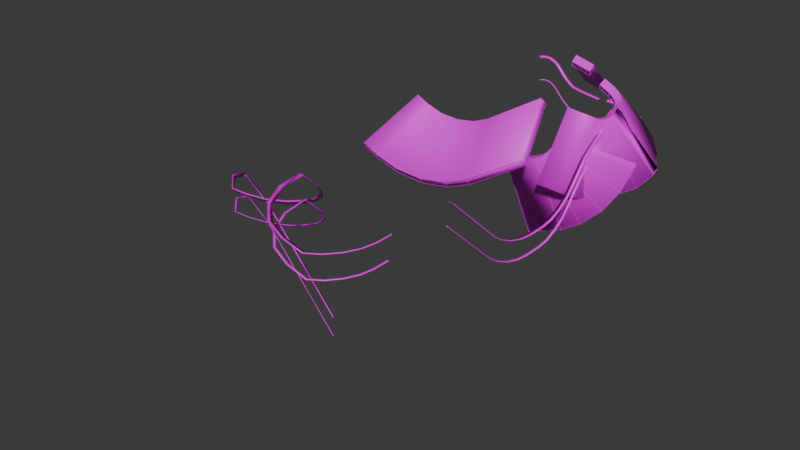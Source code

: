 # Source: surframper.blend  (saved by Blender 4.3.34; exported with 4.5.12 LTS)
import bpy
from mathutils import Matrix  # noqa: F401  (used for matrix-valued properties, if any)

bpy.ops.wm.read_factory_settings(use_empty=True)
scene = bpy.context.scene
scene.name = 'Scene'

# ---- collections
col_collection = bpy.data.collections.new('Collection'); scene.collection.children.link(col_collection)
col_bagapie = bpy.data.collections.new('BagaPie'); scene.collection.children.link(col_bagapie)
col_bagapie_stair = bpy.data.collections.new('BagaPie_Stair'); col_bagapie.children.link(col_bagapie_stair)

# ---- images (referenced by path relative to the original .blend; pixels are not part of the script)
import os
ASSET_DIR = os.environ.get("B2B_ASSET_DIR", "")  # directory of the original .blend (textures are referenced by path, not embedded)
HERE = os.path.dirname(os.path.abspath(__file__))  # packed textures are extracted next to this script under _unpacked/

def load_image(name, relpath, width, height, colorspace="sRGB"):
    """Load a texture the original file referenced (path relative to the .blend, or extracted next to this script)."""
    p = next((c for c in (os.path.join(HERE, relpath), os.path.join(ASSET_DIR, relpath)) if relpath and os.path.exists(c)), "")
    if p:
        img = bpy.data.images.load(p, check_existing=True)
        img.name = name
    else:  # same state as the original file: an image datablock whose file is absent (Cycles renders it pink)
        img = bpy.data.images.new(name, width, height)
        img.source = "FILE"
        img.filepath = "//" + (relpath or name)
    img.colorspace_settings.name = colorspace
    return img
img_yk_sellulevy_png = load_image('yk_sellulevy.png', 'yk_sellulevy.png', 1024, 1024, 'sRGB')
img_yk_supportmaterial_png = load_image('yk_supportmaterial.png', 'yk_supportmaterial.png', 1024, 1024, 'sRGB')

# ---- materials (node trees are filled in below, after node groups)
mat_slide = bpy.data.materials.new('slide')
mat_slide.diffuse_color = (0.09114, 0.8001, 0.02842, 1.0)
mat_support = bpy.data.materials.new('support')
mat_support.diffuse_color = (0.05763, 0.02322, 0.8, 1.0)

# ---- node groups
ng_surframpb = bpy.data.node_groups.new('surframpB', 'GeometryNodeTree')
_s = ng_surframpb.interface.new_socket(name='Geometry', in_out='OUTPUT', socket_type='NodeSocketGeometry')
_s = ng_surframpb.interface.new_socket(name='Geometry', in_out='INPUT', socket_type='NodeSocketGeometry')
_s = ng_surframpb.interface.new_socket(name='RampAngle', in_out='INPUT', socket_type='NodeSocketFloat')
_s.default_value = 271.5
_s = ng_surframpb.interface.new_socket(name='UVMapName', in_out='INPUT', socket_type='NodeSocketString')
_s.default_value = 'UVMap'
ng_surframpb.is_modifier = True
_N = ng_surframpb.nodes; _L = ng_surframpb.links
n0 = _N.new('NodeGroupInput'); n0.name = 'Group Input'; n0.location = (-624, -57)
n1 = _N.new('NodeGroupOutput'); n1.name = 'Group Output'; n1.location = (1898, -218)
n2 = _N.new('GeometryNodeMeshToCurve'); n2.name = 'Mesh to Curve'; n2.location = (-324, -98)
n3 = _N.new('GeometryNodeCurveToMesh'); n3.name = 'Curve to Mesh'; n3.location = (323, -56)
n4 = _N.new('GeometryNodeCurveArc'); n4.name = 'Arc'; n4.location = (361, -308)
n4.width = 234
n4.inputs[0].default_value = 12
n4.inputs[1].default_value = (0.0, 0.0, 0.0)
n4.inputs[2].default_value = (0.0, 0.0, 0.0)
n4.inputs[4].default_value = 3.0
n4.inputs[6].default_value = 6.124
n4.inputs[8].default_value = True
n4.inputs[9].default_value = True
n5 = _N.new('ShaderNodeCombineXYZ'); n5.name = 'Combine XYZ'; n5.location = (-33, -464)
n5.inputs[0].default_value = 1.0
n6 = _N.new('ShaderNodeMath'); n6.name = 'Math'; n6.location = (-264, -240)
n6.inputs[1].default_value = 2.0
n7 = _N.new('GeometryNodeSetMaterial'); n7.name = 'Set Material'; n7.location = (1048, -138)
n7.inputs[2].default_value = mat_slide
n8 = _N.new('GeometryNodeExtrudeMesh'); n8.name = 'Extrude Mesh'; n8.location = (532, -394)
n8.inputs[3].default_value = -25.2
n9 = _N.new('GeometryNodeSetMaterial'); n9.name = 'Set Material.001'; n9.location = (1205, -512)
n9.inputs[2].default_value = mat_support
n10 = _N.new('GeometryNodeJoinGeometry'); n10.name = 'Join Geometry'; n10.location = (1599, -209)
n11 = _N.new('GeometryNodeMeshToCurve'); n11.name = 'Mesh to Curve.001'; n11.location = (725, -391)
n12 = _N.new('GeometryNodeCurveToMesh'); n12.name = 'Curve to Mesh.001'; n12.location = (1001, -439)
n12.inputs[3].default_value = True
n13 = _N.new('GeometryNodeCurvePrimitiveQuadrilateral'); n13.name = 'Quadrilateral'; n13.location = (831, -627)
n13.inputs[0].default_value = 1.5
n13.inputs[1].default_value = 0.4
n13.inputs[4].default_value = 0.0
n13.inputs[6].default_value = 0.5
n14 = _N.new('GeometryNodeTransform'); n14.name = 'Transform Geometry'; n14.location = (692, -521)
n14.inputs[1].default_value = (0.0, 0.0, -14.8)
n15 = _N.new('GeometryNodeInputNamedAttribute'); n15.name = 'Named Attribute'; n15.location = (298, -56)
n15.inputs[0].default_value = 'radius'
n16 = _N.new('GeometryNodeSwitch'); n16.name = 'Switch'; n16.location = (298, -56)
n16.input_type = 'FLOAT'
n16.inputs[1].default_value = 1.0
n17 = _N.new('GeometryNodeInputNamedAttribute'); n17.name = 'Named Attribute.001'; n17.location = (976, -439)
n17.inputs[0].default_value = 'radius'
n18 = _N.new('GeometryNodeSwitch'); n18.name = 'Switch.001'; n18.location = (976, -439)
n18.input_type = 'FLOAT'
n18.inputs[1].default_value = 1.0
_L.new(n0.outputs[0], n2.inputs[0])
_L.new(n2.outputs[0], n3.inputs[0])
_L.new(n4.outputs[0], n3.inputs[1])
_L.new(n6.outputs[0], n5.inputs[1])
_L.new(n5.outputs[0], n4.inputs[3])
_L.new(n5.outputs[0], n4.inputs[5])
_L.new(n0.outputs[1], n6.inputs[0])
_L.new(n3.outputs[0], n7.inputs[0])
_L.new(n12.outputs[0], n9.inputs[0])
_L.new(n9.outputs[0], n10.inputs[0])
_L.new(n10.outputs[0], n1.inputs[0])
_L.new(n7.outputs[0], n10.inputs[0])
_L.new(n11.outputs[0], n12.inputs[0])
_L.new(n13.outputs[0], n12.inputs[1])
_L.new(n8.outputs[0], n14.inputs[0])
_L.new(n14.outputs[0], n11.inputs[0])
_L.new(n0.outputs[0], n8.inputs[0])
_L.new(n15.outputs[1], n16.inputs[0])
_L.new(n15.outputs[0], n16.inputs[2])
_L.new(n16.outputs[0], n3.inputs[2])
_L.new(n17.outputs[1], n18.inputs[0])
_L.new(n17.outputs[0], n18.inputs[2])
_L.new(n18.outputs[0], n12.inputs[2])
n1.is_active_output = True
ng_smooth_by_angle = bpy.data.node_groups.new('Smooth by Angle', 'GeometryNodeTree')
_s = ng_smooth_by_angle.interface.new_socket(name='Mesh', in_out='OUTPUT', socket_type='NodeSocketGeometry')
_s = ng_smooth_by_angle.interface.new_socket(name='Mesh', in_out='INPUT', socket_type='NodeSocketGeometry')
_s = ng_smooth_by_angle.interface.new_socket(name='Angle', in_out='INPUT', socket_type='NodeSocketFloat')
_s.subtype = 'ANGLE'
_s.default_value = 0.5236
_s.min_value = 0.0
_s.max_value = 3.142
_s.description = 'Maximum face angle for smooth edges'
_s = ng_smooth_by_angle.interface.new_socket(name='Ignore Sharpness', in_out='INPUT', socket_type='NodeSocketBool')
_s.force_non_field = True
ng_smooth_by_angle.description = 'Set the sharpness of mesh edges based on the angle between the neighboring faces'
ng_smooth_by_angle.is_modifier = True
_N = ng_smooth_by_angle.nodes; _L = ng_smooth_by_angle.links
n0 = _N.new('GeometryNodeSetShadeSmooth'); n0.name = 'Set Shade Smooth'; n0.location = (120, -80)
n0.domain = 'EDGE'
n1 = _N.new('GeometryNodeSetShadeSmooth'); n1.name = 'Set Shade Smooth.001'; n1.location = (300, -80)
n2 = _N.new('NodeGroupOutput'); n2.name = 'Group Output'; n2.location = (480, -80)
n3 = _N.new('GeometryNodeInputMeshEdgeAngle'); n3.name = 'Edge Angle'; n3.location = (-440, -240)
n4 = _N.new('NodeGroupInput'); n4.name = 'Group Input'; n4.location = (-80, -80)
n5 = _N.new('GeometryNodeInputEdgeSmooth'); n5.name = 'Is Edge Smooth'; n5.location = (-260, -120)
n6 = _N.new('GeometryNodeInputShadeSmooth'); n6.name = 'Is Shade Smooth'; n6.location = (-440, -397)
n7 = _N.new('FunctionNodeCompare'); n7.name = 'Compare'; n7.location = (-260, -260)
n7.operation = 'LESS_EQUAL'
n7.inputs[6].default_value = (0.0, 0.0, 0.0, 0.0)
n7.inputs[7].default_value = (0.0, 0.0, 0.0, 0.0)
n8 = _N.new('FunctionNodeBooleanMath'); n8.name = 'Boolean Math.001'; n8.location = (-80, -260)
n9 = _N.new('NodeGroupInput'); n9.name = 'Group Input.001'; n9.location = (-440, -329)
n10 = _N.new('NodeGroupInput'); n10.name = 'Group Input.002'; n10.location = (-259, -189)
n11 = _N.new('FunctionNodeBooleanMath'); n11.name = 'Boolean Math'; n11.location = (-80, -149)
n11.operation = 'OR'
n12 = _N.new('FunctionNodeBooleanMath'); n12.name = 'Boolean Math.002'; n12.location = (-260, -380)
n12.operation = 'OR'
n13 = _N.new('NodeGroupInput'); n13.name = 'Group Input.003'; n13.location = (-440, -460)
_L.new(n3.outputs[0], n7.inputs[0])
_L.new(n1.outputs[0], n2.inputs[0])
_L.new(n9.outputs[1], n7.inputs[1])
_L.new(n7.outputs[0], n8.inputs[0])
_L.new(n4.outputs[0], n0.inputs[0])
_L.new(n0.outputs[0], n1.inputs[0])
_L.new(n8.outputs[0], n0.inputs[2])
_L.new(n10.outputs[2], n11.inputs[1])
_L.new(n5.outputs[0], n11.inputs[0])
_L.new(n11.outputs[0], n0.inputs[1])
_L.new(n13.outputs[2], n12.inputs[1])
_L.new(n6.outputs[0], n12.inputs[0])
_L.new(n12.outputs[0], n8.inputs[1])
n2.is_active_output = True
ng_surframpa = bpy.data.node_groups.new('surframpA', 'GeometryNodeTree')
_s = ng_surframpa.interface.new_socket(name='Geometry', in_out='OUTPUT', socket_type='NodeSocketGeometry')
_s = ng_surframpa.interface.new_socket(name='Geometry', in_out='INPUT', socket_type='NodeSocketGeometry')
_s = ng_surframpa.interface.new_socket(name='RampAngle', in_out='INPUT', socket_type='NodeSocketFloat')
ng_surframpa.is_modifier = True
_N = ng_surframpa.nodes; _L = ng_surframpa.links
n0 = _N.new('NodeGroupInput'); n0.name = 'Group Input'; n0.location = (-624, -57)
n1 = _N.new('NodeGroupOutput'); n1.name = 'Group Output'; n1.location = (2634, -76)
n2 = _N.new('GeometryNodeMeshToCurve'); n2.name = 'Mesh to Curve'; n2.location = (-324, -98)
n3 = _N.new('GeometryNodeCurveToMesh'); n3.name = 'Curve to Mesh'; n3.location = (340, -98)
n3.inputs[3].default_value = True
n4 = _N.new('GeometryNodeSetShadeSmooth'); n4.name = 'Set Shade Smooth'; n4.location = (753, -182)
n5 = _N.new('GeometryNodeCurveArc'); n5.name = 'Arc'; n5.location = (225, -312)
n5.width = 234
n5.inputs[0].default_value = 2
n5.inputs[1].default_value = (0.0, 0.0, 0.0)
n5.inputs[2].default_value = (0.0, 0.0, 0.0)
n5.inputs[4].default_value = 3.0
n5.inputs[6].default_value = -1.983
n5.inputs[9].default_value = True
n6 = _N.new('ShaderNodeCombineXYZ'); n6.name = 'Combine XYZ'; n6.location = (-33, -464)
n6.inputs[0].default_value = 1.0
n7 = _N.new('ShaderNodeMath'); n7.name = 'Math'; n7.location = (-264, -240)
n7.inputs[1].default_value = 2.0
n8 = _N.new('GeometryNodeExtrudeMesh'); n8.name = 'Extrude Mesh'; n8.location = (629, -404)
n8.inputs[3].default_value = -50.2
n8.inputs[4].default_value = False
n9 = _N.new('GeometryNodeMeshToCurve'); n9.name = 'Mesh to Curve.001'; n9.location = (1037, -355)
n10 = _N.new('GeometryNodeCurveToMesh'); n10.name = 'Curve to Mesh.001'; n10.location = (1183, -310)
n10.inputs[3].default_value = True
n11 = _N.new('GeometryNodeJoinGeometry'); n11.name = 'Join Geometry'; n11.location = (2009, -94)
n12 = _N.new('GeometryNodeSetShadeSmooth'); n12.name = 'Set Shade Smooth.001'; n12.location = (1420, -224)
n13 = _N.new('GeometryNodeTransform'); n13.name = 'Transform Geometry'; n13.location = (1307, -547)
n13.inputs[1].default_value = (0.0, 0.0, -0.4)
n14 = _N.new('GeometryNodeExtrudeMesh'); n14.name = 'Extrude Mesh.001'; n14.location = (576, -647)
n14.inputs[3].default_value = 2.5
n15 = _N.new('GeometryNodeJoinGeometry'); n15.name = 'Join Geometry.001'; n15.location = (989, -490)
n16 = _N.new('FunctionNodeInputVector'); n16.name = 'Vector'; n16.location = (341, -799)
n16.vector = (0.0, 0.0, -0.9)
n16.outputs[0].default_value = (0.0, 0.0, 0.0)
n17 = _N.new('GeometryNodeExtrudeMesh'); n17.name = 'Extrude Mesh.002'; n17.location = (1072, 102)
n17.inputs[3].default_value = 0.3
n17.inputs[4].default_value = False
n18 = _N.new('GeometryNodeExtrudeMesh'); n18.name = 'Extrude Mesh.003'; n18.location = (1590, -523)
n18.inputs[3].default_value = 2.0
n19 = _N.new('FunctionNodeInputVector'); n19.name = 'Vector.001'; n19.location = (1738, -326)
n19.vector = (0.0, 8.0, 0.0)
n19.outputs[0].default_value = (0.0, 0.0, 0.0)
n20 = _N.new('GeometryNodeTransform'); n20.name = 'Transform Geometry.001'; n20.location = (1444, -831)
n20.inputs[1].default_value = (0.0, 0.0, 6.3)
n21 = _N.new('GeometryNodeExtrudeMesh'); n21.name = 'Extrude Mesh.004'; n21.location = (1770, -519)
n21.inputs[3].default_value = -1.4
n22 = _N.new('FunctionNodeInputVector'); n22.name = 'Vector.002'; n22.location = (1653, -783)
n22.vector = (0.0, 0.0, -24.1)
n22.outputs[0].default_value = (0.0, 0.0, 0.0)
n23 = _N.new('GeometryNodeMeshToCurve'); n23.name = 'Mesh to Curve.002'; n23.location = (1970, -542)
n24 = _N.new('GeometryNodeCurveToMesh'); n24.name = 'Curve to Mesh.002'; n24.location = (2182, -537)
n24.width = 256
n24.inputs[3].default_value = True
n25 = _N.new('GeometryNodeCurvePrimitiveCircle'); n25.name = 'Curve Circle'; n25.location = (2077, -710)
n25.inputs[0].default_value = 4
n25.inputs[4].default_value = 0.2
n26 = _N.new('GeometryNodeCurvePrimitiveCircle'); n26.name = 'Curve Circle.001'; n26.location = (875, -662)
n26.inputs[0].default_value = 5
n26.inputs[4].default_value = 0.1
n27 = _N.new('GeometryNodeGroup'); n27.name = 'Group'; n27.location = (1350, 82)
n27.node_tree = ng_smooth_by_angle
n27.inputs[1].default_value = 0.5236
n27.inputs[2].default_value = False
n28 = _N.new('GeometryNodeSetShadeSmooth'); n28.name = 'Set Shade Smooth.002'; n28.location = (1988, -297)
n29 = _N.new('GeometryNodeJoinGeometry'); n29.name = 'Join Geometry.002'; n29.location = (2231, 14)
n30 = _N.new('GeometryNodeSetMaterial'); n30.name = 'Set Material'; n30.location = (2184, -203)
n30.inputs[2].default_value = mat_support
n31 = _N.new('GeometryNodeSetMaterial'); n31.name = 'Set Material.001'; n31.location = (1762, 40)
n31.inputs[2].default_value = mat_slide
n32 = _N.new('GeometryNodeInputNamedAttribute'); n32.name = 'Named Attribute'; n32.location = (2157, -537)
n32.inputs[0].default_value = 'radius'
n33 = _N.new('GeometryNodeSwitch'); n33.name = 'Switch'; n33.location = (2157, -537)
n33.input_type = 'FLOAT'
n33.inputs[1].default_value = 1.0
n34 = _N.new('GeometryNodeInputNamedAttribute'); n34.name = 'Named Attribute.001'; n34.location = (315, -98)
n34.inputs[0].default_value = 'radius'
n35 = _N.new('GeometryNodeSwitch'); n35.name = 'Switch.001'; n35.location = (315, -98)
n35.input_type = 'FLOAT'
n35.inputs[1].default_value = 1.0
n36 = _N.new('GeometryNodeInputNamedAttribute'); n36.name = 'Named Attribute.002'; n36.location = (1158, -310)
n36.inputs[0].default_value = 'radius'
n37 = _N.new('GeometryNodeSwitch'); n37.name = 'Switch.002'; n37.location = (1158, -310)
n37.input_type = 'FLOAT'
n37.inputs[1].default_value = 1.0
_L.new(n0.outputs[0], n2.inputs[0])
_L.new(n2.outputs[0], n3.inputs[0])
_L.new(n5.outputs[0], n3.inputs[1])
_L.new(n7.outputs[0], n6.inputs[1])
_L.new(n6.outputs[0], n5.inputs[3])
_L.new(n6.outputs[0], n5.inputs[5])
_L.new(n0.outputs[1], n7.inputs[0])
_L.new(n8.outputs[0], n4.inputs[0])
_L.new(n3.outputs[0], n8.inputs[0])
_L.new(n9.outputs[0], n10.inputs[0])
_L.new(n10.outputs[0], n13.inputs[0])
_L.new(n13.outputs[0], n12.inputs[0])
_L.new(n3.outputs[0], n14.inputs[0])
_L.new(n8.outputs[0], n15.inputs[0])
_L.new(n15.outputs[0], n9.inputs[0])
_L.new(n14.outputs[0], n15.inputs[0])
_L.new(n16.outputs[0], n14.inputs[2])
_L.new(n3.outputs[0], n17.inputs[0])
_L.new(n12.outputs[0], n11.inputs[0])
_L.new(n19.outputs[0], n18.inputs[2])
_L.new(n0.outputs[0], n20.inputs[0])
_L.new(n20.outputs[0], n18.inputs[0])
_L.new(n18.outputs[0], n21.inputs[0])
_L.new(n22.outputs[0], n21.inputs[2])
_L.new(n18.outputs[1], n21.inputs[1])
_L.new(n21.outputs[0], n23.inputs[0])
_L.new(n23.outputs[0], n24.inputs[0])
_L.new(n25.outputs[0], n24.inputs[1])
_L.new(n26.outputs[0], n10.inputs[1])
_L.new(n17.outputs[0], n27.inputs[0])
_L.new(n24.outputs[0], n28.inputs[0])
_L.new(n4.outputs[0], n11.inputs[0])
_L.new(n29.outputs[0], n1.inputs[0])
_L.new(n11.outputs[0], n30.inputs[0])
_L.new(n27.outputs[0], n31.inputs[0])
_L.new(n31.outputs[0], n29.inputs[0])
_L.new(n30.outputs[0], n29.inputs[0])
_L.new(n32.outputs[1], n33.inputs[0])
_L.new(n32.outputs[0], n33.inputs[2])
_L.new(n33.outputs[0], n24.inputs[2])
_L.new(n34.outputs[1], n35.inputs[0])
_L.new(n34.outputs[0], n35.inputs[2])
_L.new(n35.outputs[0], n3.inputs[2])
_L.new(n36.outputs[1], n37.inputs[0])
_L.new(n36.outputs[0], n37.inputs[2])
_L.new(n37.outputs[0], n10.inputs[2])
n1.is_active_output = True

# ---- material node trees
mat_slide.use_nodes = True; mat_slide.node_tree.nodes.clear()
_N = mat_slide.node_tree.nodes; _L = mat_slide.node_tree.links
n0 = _N.new('ShaderNodeBsdfPrincipled'); n0.name = 'Principled BSDF'; n0.location = (10, 300)
n0.inputs[2].default_value = 0.2205
n1 = _N.new('ShaderNodeOutputMaterial'); n1.name = 'Material Output'; n1.location = (300, 300)
n2 = _N.new('ShaderNodeTexImage'); n2.name = 'Image Texture'; n2.location = (-280, 280)
n2.image = img_yk_sellulevy_png
_L.new(n0.outputs[0], n1.inputs[0])
_L.new(n2.outputs[0], n0.inputs[0])
n1.is_active_output = True
mat_support.use_nodes = True; mat_support.node_tree.nodes.clear()
_N = mat_support.node_tree.nodes; _L = mat_support.node_tree.links
n0 = _N.new('ShaderNodeBsdfPrincipled'); n0.name = 'Principled BSDF'; n0.location = (10, 300)
n1 = _N.new('ShaderNodeOutputMaterial'); n1.name = 'Material Output'; n1.location = (300, 300)
n2 = _N.new('ShaderNodeTexImage'); n2.name = 'Image Texture'; n2.location = (-280, 280)
n2.image = img_yk_supportmaterial_png
_L.new(n0.outputs[0], n1.inputs[0])
_L.new(n2.outputs[0], n0.inputs[0])
_L.new(n2.outputs[1], n0.inputs[4])
n1.is_active_output = True

# ---- world
world_world = bpy.data.worlds.new('World'); scene.world = world_world
world_world.use_nodes = True; world_world.node_tree.nodes.clear()
_N = world_world.node_tree.nodes; _L = world_world.node_tree.links
n0 = _N.new('ShaderNodeOutputWorld'); n0.name = 'World Output'; n0.location = (300, 300)
n1 = _N.new('ShaderNodeBackground'); n1.name = 'Background'; n1.location = (10, 300)
n1.inputs[0].default_value = (0.05088, 0.05088, 0.05088, 1.0)
_L.new(n1.outputs[0], n0.inputs[0])
n0.is_active_output = True
world_world.color = (0.05088, 0.05088, 0.05088)
world_world.sun_shadow_jitter_overblur = 0.0

# ---- meshes
me_plane = bpy.data.meshes.new('Plane')
me_plane.from_pydata([(-19.38, -6.189, 3.138), (-13.8, -1.817, 1.634), (-18.43, -4.628, 3.138), (-14.79, -1.954, 2.099), (-15.84, -2.354, 2.518), (-16.87, -2.976, 2.851), (-17.76, -3.759, 3.065), (22.32, -1.817, -16.78), (-4.295, -1.817, -7.317), (8.707, -1.817, -14.55), (-2.281, -1.817, -9.326), (0.3061, -1.817, -11.41), (3.073, -1.817, -13.24), (-12.36, -1.817, 0.8957), (-9.339, -1.817, -1.482), (-10.76, -1.817, -0.1717), (28.19, -1.817, -16.78), (30.59, -1.817, -16.78), (38.07, -8.845, -19.34), (33.45, -2.352, -16.98), (35.87, -3.875, -17.53), (37.5, -6.155, -18.36), (38.07, -227.3, -17.8), (38.07, -11.13, -20.18), (38.07, -28.14, -28.17), (38.07, -15.15, -21.78), (38.07, -19.79, -23.86), (38.07, -24.35, -26.1), (38.07, -37.13, -33.41), (38.07, -43.67, -38.03), (38.07, -49.3, -44.29), (38.07, -86.7, -68.1), (38.07, -55.87, -51.96), (38.07, -78.33, -66.87), (38.07, -69.54, -63.37), (38.07, -61.65, -58.14), (38.07, -178.9, -17.8), (38.07, -100.4, -68.1), (38.07, -139.4, -53.22), (38.07, -110.2, -66.97), (38.07, -121.1, -63.74), (38.07, -131.3, -58.91), (19.98, -266.6, -17.8), (38.07, -238.6, -17.8), (26.9, -261.9, -17.8), (32.77, -255.0, -17.8), (36.69, -246.8, -17.8), (2.169, -261.9, -17.8), (-42.47, -204.1, -17.8), (-14.91, -253.9, -17.8), (-29.4, -240.1, -17.8), (-39.07, -222.6, -17.8), (-139.8, -170.0, -69.24), (-95.89, -128.6, -166.5), (-154.2, -156.3, -69.24), (-155.0, -128.6, -97.65), (-164.9, -136.7, -77.56), (-89.91, -170.0, -62.86), (-127.9, -170.0, -69.24), (-108.7, -170.0, -67.37), (-42.47, -198.3, -22.67), (-77.38, -170.0, -58.53), (-45.13, -187.4, -32.69), (-52.7, -178.3, -43.02), (-64.02, -172.1, -52.1)], [(1, 3), (3, 4), (4, 5), (5, 6), (6, 2), (2, 0), (8, 10), (10, 11), (11, 12), (12, 9), (9, 7), (13, 15), (15, 14), (13, 1), (14, 8), (17, 19), (19, 20), (20, 21), (21, 18), (17, 16), (23, 25), (25, 26), (26, 27), (27, 24), (23, 18), (28, 29), (29, 30), (28, 24), (31, 33), (33, 34), (34, 35), (35, 32), (32, 30), (37, 39), (39, 40), (40, 41), (41, 38), (37, 31), (38, 36), (42, 44), (44, 45), (45, 46), (46, 43), (43, 22), (47, 49), (49, 50), (50, 51), (51, 48), (47, 42), (54, 56), (56, 55), (54, 52), (55, 53), (57, 59), (59, 58), (58, 52), (60, 62), (62, 63), (63, 64), (64, 61), (60, 48), (61, 57)], [])
_uv = me_plane.uv_layers.new(name='UVMap')
_uv.uv.foreach_set('vector', [])
me_plane.materials.append(mat_slide)
me_plane.materials.append(mat_support)
me_plane.update()
me_plane_001 = bpy.data.meshes.new('Plane.001')
me_plane_001.from_pydata([(22.64, 1.0, -4.826), (1.196, 0.4145, 6.265), (13.96, 1.585, 2.125), (29.19, 1.0, -8.333), (39.38, -10.55, -13.78), (32.34, 0.4347, -10.02), (35.18, -1.206, -11.54), (37.43, -3.761, -12.74), (38.88, -6.982, -13.52), (19.81, -32.99, -11.94), (39.38, -10.55, -13.78), (39.38, -12.8, -14.27), (39.38, -15.76, -15.67), (39.38, -18.97, -17.76), (16.05, -37.97, -30.58), (-15.77, -43.96, -53.23), (15.92, -38.61, -31.99), (4.532, -43.44, -45.9), (14.78, -40.37, -36.15), (12.21, -41.91, -40.26), (8.614, -42.99, -43.68), (39.38, -18.97, -17.76), (37.98, -20.53, -18.39), (36.48, -22.7, -18.28), (35.12, -25.15, -17.47), (1.574, -32.99, -11.94), (-98.61, -32.99, -33.33), (35.12, -25.15, -17.47), (31.38, -28.55, -15.27), (34.53, -26.13, -16.87), (33.6, -27.12, -16.24), (32.5, -27.97, -15.68), (-38.09, -32.99, -35.99), (-89.19, -32.99, -38.05), (-49.64, -32.99, -40.79), (-63.4, -32.99, -42.87), (-77.29, -32.99, -41.91)], [(1, 2), (3, 5), (5, 6), (6, 7), (7, 8), (8, 4), (3, 0), (10, 11), (11, 12), (12, 13), (10, 4), (16, 18), (18, 19), (19, 20), (20, 17), (16, 14), (17, 15), (21, 22), (22, 23), (23, 24), (21, 13), (27, 29), (29, 30), (30, 31), (31, 28), (27, 24), (28, 9), (32, 34), (34, 35), (35, 36), (36, 33), (32, 25), (33, 26)], [])
_uv = me_plane_001.uv_layers.new(name='UVMap')
_uv.uv.foreach_set('vector', [])
me_plane_001.update()

# ---- objects
ob_plane = bpy.data.objects.new('Plane', me_plane)
ob_plane_001_col = bpy.data.objects.new('Plane.001-col', me_plane_001)

# ---- transforms, parenting, visibility, modifiers, constraints
ob_plane.location = (0.0, 0.0, 0.0)
_m = ob_plane.modifiers.new('GeometryNodes', 'NODES')
_m.node_group = ng_surframpb
_gi = [s.identifier for s in ng_surframpb.interface.items_tree if s.item_type == 'SOCKET' and s.in_out == 'INPUT']
_m[_gi[2]] = ''  # UVMapName
_m.open_manage_panel = True
_m.open_bake_panel = True
_m.open_named_attributes_panel = True
ob_plane_001_col.location = (0.0, 0.0, 0.0)
_m = ob_plane_001_col.modifiers.new('GeometryNodes', 'NODES')
_m.node_group = ng_surframpa
_gi = [s.identifier for s in ng_surframpa.interface.items_tree if s.item_type == 'SOCKET' and s.in_out == 'INPUT']
_m[_gi[1]] = 271.5  # RampAngle

# ---- collection membership
col_collection.objects.link(ob_plane)
col_collection.objects.link(ob_plane_001_col)

# ---- scene / render settings (as saved in the file)
scene.frame_start = 1; scene.frame_end = 250; scene.frame_set(13)
scene.render.engine = 'BLENDER_EEVEE_NEXT'
bpy.context.view_layer.update()

# ---- added for rendering (the .blend has no active camera and no usable light): camera, sun
cam_auto = bpy.data.cameras.new('AutoCamera')
cam_auto.lens = 50.0
cam_auto.sensor_width = 36.0
cam_auto.clip_end = 7075.41
ob_auto_camera = bpy.data.objects.new('AutoCamera', cam_auto)
scene.collection.objects.link(ob_auto_camera)
ob_auto_camera.location = (352.836, -595.619, 235.457)
ob_auto_camera.rotation_euler = (1.09748, -7.21219e-08, 0.694738)
scene.camera = ob_auto_camera
light_auto_sun = bpy.data.lights.new('AutoSun', 'SUN')
light_auto_sun.energy = 3.0
light_auto_sun.angle = 0.0523599
ob_auto_sun = bpy.data.objects.new('AutoSun', light_auto_sun)
scene.collection.objects.link(ob_auto_sun)
ob_auto_sun.rotation_euler = (0.872665, 0.174533, 0.523599)
bpy.context.view_layer.update()

